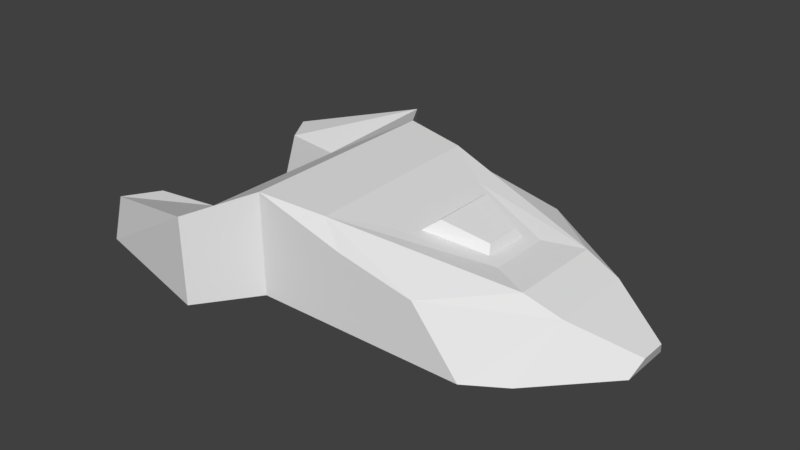 # Source: basic.blend  (saved by Blender 2.77.0; exported with 4.5.12 LTS)
import bpy
from mathutils import Matrix  # noqa: F401  (used for matrix-valued properties, if any)

bpy.ops.wm.read_factory_settings(use_empty=True)
scene = bpy.context.scene
scene.name = 'Scene'

# ---- collections
col_collection_1 = bpy.data.collections.new('Collection 1'); scene.collection.children.link(col_collection_1)

# ---- world
world_world = bpy.data.worlds.new('World'); scene.world = world_world
world_world.color = (0.05088, 0.05088, 0.05088)
world_world.use_sun_shadow = False
world_world.sun_shadow_jitter_overblur = 0.0
world_world.cycles.sampling_method = 'MANUAL'

# ---- meshes
me_cube = bpy.data.meshes.new('Cube')
me_cube.from_pydata([(-0.09642, 0.1924, 0.3207), (-0.2571, 0.1475, 0.1719), (-0.2571, -0.1452, 0.1719), (-0.09161, -0.1902, 0.3207), (-0.1701, 0.2963, 0.2769), (-0.1333, 0.2443, 0.2988), (-0.2856, -0.1452, 0.02368), (-0.2856, 0.1475, 0.02368), (-0.1653, -0.2927, 0.2769), (-0.1285, -0.2415, 0.2988), (-0.1654, 0.2808, 0.02368), (-0.165, 0.2802, 0.02368), (-0.4074, 0.227, 0.1721), (-0.1285, 0.2315, 0.02368), (-0.1281, 0.231, 0.02368), (-0.3985, -0.1616, 0.02368), (-0.37, -0.1616, 0.172), (-0.37, 0.1645, 0.172), (-0.3985, 0.1645, 0.02368), (0.07601, 0.1924, 0.2406), (0.07601, -0.1902, 0.2406), (-0.08924, -0.1902, 0.02368), (-0.08964, -0.1908, 0.02368), (-0.1261, -0.2415, 0.02368), (-0.1265, -0.2421, 0.02368), (-0.1702, 0.2795, 0.02368), (-0.09166, 0.1823, 0.02368), (-0.4351, -0.2224, 0.02368), (-0.3992, 0.1657, 0.02368), (0.2133, 0.1924, 0.1942), (-0.08928, 0.1823, 0.02368), (0.07601, -0.1902, 0.02368), (0.3965, -0.07571, 0.1718), (0.3965, 0.07787, 0.1718), (-0.4074, -0.2236, 0.1721), (-0.163, -0.2927, 0.02368), (-0.4359, 0.227, 0.02368), (-0.4359, -0.2236, 0.02368), (0.07601, 0.1924, 0.02368), (0.2986, 0.1924, 0.02368), (0.2986, -0.1902, 0.02368), (0.2133, -0.1902, 0.1942), (0.3646, 0.1501, 0.02368), (0.3646, -0.1479, 0.02368), (-0.4332, -0.2245, 0.02368), (0.3021, 0.1901, 0.02368), (0.3021, -0.1879, 0.02368), (0.139, -0.07505, 0.2634), (0.02948, -0.1699, 0.3028), (0.139, 0.0772, 0.2634), (0.01893, 0.1739, 0.3034), (0.2424, 0.04396, 0.2278), (0.3334, 0.08826, 0.2094), (0.3324, -0.0852, 0.2112), (0.2424, -0.0418, 0.2278), (0.113, -0.1057, 0.2723), (0.113, 0.1079, 0.2723), (0.2684, 0.05795, 0.2189), (0.2684, -0.05579, 0.2189), (0.163, -0.05857, 0.2944), (0.163, 0.06073, 0.2944), (0.2372, 0.03468, 0.2514), (0.2372, -0.03252, 0.2514), (0.5013, -0.02292, 0.09598), (0.5013, 0.02508, 0.09598), (0.4913, 0.04765, 0.04969), (0.4913, -0.04549, 0.04969)], [], [(3, 0, 1, 2), (4, 1, 0, 5), (6, 2, 1, 7), (48, 20, 41, 53), (3, 2, 8, 9), (10, 4, 5, 11), (4, 12, 17, 1), (13, 5, 0, 14), (15, 16, 2, 6), (7, 1, 17, 18), (52, 29, 19, 50), (0, 3, 48, 50), (19, 0, 50), (21, 3, 9, 22), (2, 16, 34, 8), (23, 9, 8, 24), (25, 12, 4, 10), (11, 5, 13), (14, 0, 26), (27, 16, 15), (18, 17, 12, 28), (26, 0, 19, 30), (31, 20, 3, 21), (54, 51, 61, 62), (52, 33, 29), (52, 53, 32, 33), (22, 9, 23), (24, 8, 35), (36, 12, 25), (37, 34, 16, 27), (28, 12, 36), (38, 19, 29, 39), (30, 19, 38), (40, 41, 20, 31), (41, 32, 53), (43, 42, 65, 66), (44, 8, 34, 37), (35, 8, 44), (39, 29, 33, 45), (46, 32, 41, 40), (45, 33, 42), (43, 32, 46), (37, 27, 15, 6, 7, 18, 28, 36, 25, 10, 11, 13, 14, 26, 30, 38, 39, 45, 42, 43, 46, 40, 31, 21, 22, 23, 24, 35, 44), (55, 56, 50, 48), (52, 50, 56, 57), (48, 53, 58, 55), (53, 52, 57, 58), (20, 48, 3), (47, 49, 56, 55), (49, 51, 57, 56), (54, 47, 55, 58), (51, 54, 58, 57), (61, 60, 59, 62), (51, 49, 60, 61), (47, 54, 62, 59), (49, 47, 59, 60), (65, 64, 63, 66), (42, 33, 64, 65), (33, 32, 63, 64), (32, 43, 66, 63)])
me_cube.use_remesh_preserve_volume = False
me_cube.use_remesh_preserve_attributes = False
me_cube.use_mirror_vertex_groups = False
me_cube.update()

# ---- objects
ob_cube = bpy.data.objects.new('Cube', me_cube)

# ---- transforms, parenting, visibility, modifiers, constraints
ob_cube.location = (0.0, 0.0, 0.0)
ob_cube.scale = (1.0, 1.0, 0.622)
ob_cube.lineart.crease_threshold = 0.0

# ---- collection membership
col_collection_1.objects.link(ob_cube)

# ---- scene / render settings (as saved in the file)
scene.frame_start = 1; scene.frame_end = 250; scene.frame_set(69)
scene.render.engine = 'BLENDER_EEVEE_NEXT'
scene.render.resolution_percentage = 50
scene.render.dither_intensity = 0.0
scene.cycles.use_denoising = False
scene.cycles.samples = 128
scene.cycles.sampling_pattern = 'TABULATED_SOBOL'
scene.cycles.light_sampling_threshold = 0.0
scene.cycles.use_adaptive_sampling = False
scene.cycles.use_light_tree = False
scene.cycles.blur_glossy = 0.0
scene.cycles.sample_clamp_indirect = 0.0
scene.view_settings.view_transform = 'Standard'
bpy.context.view_layer.update()

# ---- added for rendering (the .blend has no active camera and no usable light): camera, sun
cam_auto = bpy.data.cameras.new('AutoCamera')
cam_auto.lens = 50.0
cam_auto.sensor_width = 36.0
cam_auto.clip_end = 1000.0
ob_auto_camera = bpy.data.objects.new('AutoCamera', cam_auto)
scene.collection.objects.link(ob_auto_camera)
ob_auto_camera.location = (1.07095, -1.24413, 0.937691)
ob_auto_camera.rotation_euler = (1.09748, -7.21219e-08, 0.694738)
scene.camera = ob_auto_camera
light_auto_sun = bpy.data.lights.new('AutoSun', 'SUN')
light_auto_sun.energy = 3.0
light_auto_sun.angle = 0.0523599
ob_auto_sun = bpy.data.objects.new('AutoSun', light_auto_sun)
scene.collection.objects.link(ob_auto_sun)
ob_auto_sun.rotation_euler = (0.872665, 0.174533, 0.523599)
bpy.context.view_layer.update()
